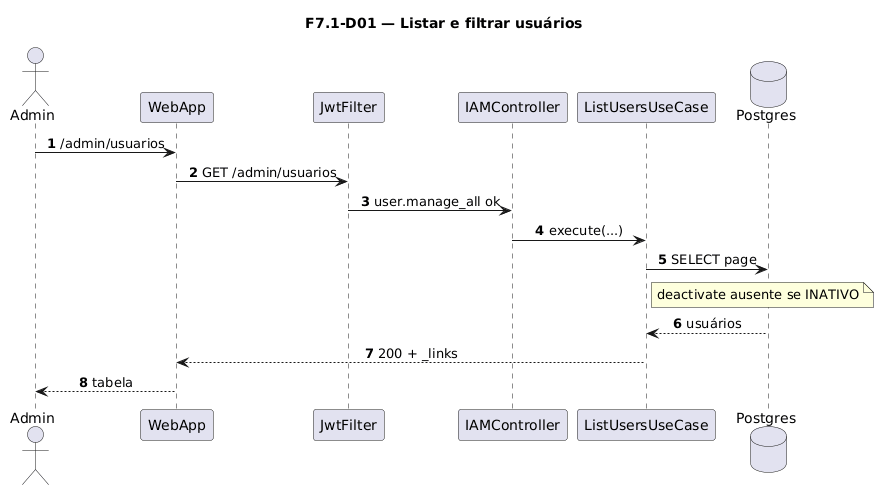

The diagram above was rendered by PlantUML. Its source (embedded in the PNG):
@startuml
title F7.1-D01 — Listar e filtrar usuários
skinparam sequenceMessageAlign center
skinparam responseMessageBelowArrow true
skinparam maxMessageSize 220
autonumber

actor "Admin" as Admin
participant "WebApp" as WebApp
participant "JwtFilter" as Jwt
participant "IAMController" as Ctrl
participant "ListUsersUseCase" as UC
database "Postgres" as Postgres

Admin -> WebApp: /admin/usuarios
WebApp -> Jwt: GET /admin/usuarios
Jwt -> Ctrl: user.manage_all ok
Ctrl -> UC: execute(...)
UC -> Postgres: SELECT page
note right of UC
  deactivate ausente se INATIVO
end note
Postgres --> UC: usuários
UC --> WebApp: 200 + _links
WebApp --> Admin: tabela
@enduml